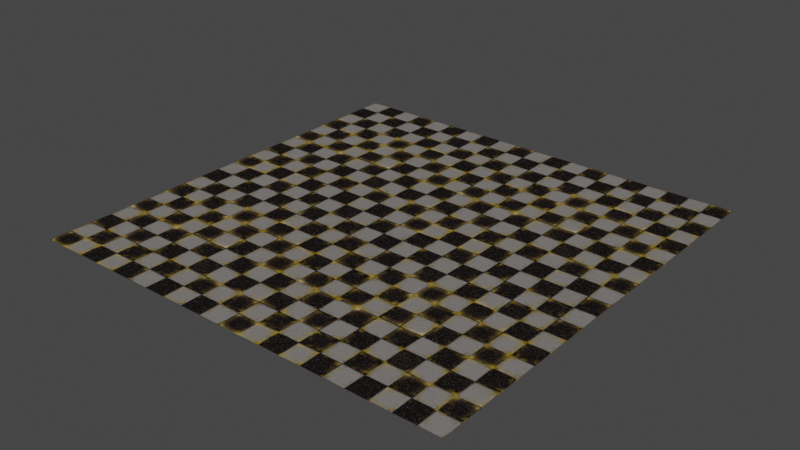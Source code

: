 # Source: modelo_chao.blend  (saved by Blender 3.3.6; exported with 4.5.12 LTS)
import bpy
from mathutils import Matrix  # noqa: F401  (used for matrix-valued properties, if any)

bpy.ops.wm.read_factory_settings(use_empty=True)
scene = bpy.context.scene
scene.name = 'Scene'

# ---- collections
col_collection = bpy.data.collections.new('Collection'); scene.collection.children.link(col_collection)

# ---- images (referenced by path relative to the original .blend; pixels are not part of the script)
import os
ASSET_DIR = os.environ.get("B2B_ASSET_DIR", "")  # directory of the original .blend (textures are referenced by path, not embedded)
HERE = os.path.dirname(os.path.abspath(__file__))  # packed textures are extracted next to this script under _unpacked/

def load_image(name, relpath, width, height, colorspace="sRGB"):
    """Load a texture the original file referenced (path relative to the .blend, or extracted next to this script)."""
    p = next((c for c in (os.path.join(HERE, relpath), os.path.join(ASSET_DIR, relpath)) if relpath and os.path.exists(c)), "")
    if p:
        img = bpy.data.images.load(p, check_existing=True)
        img.name = name
    else:  # same state as the original file: an image datablock whose file is absent (Cycles renders it pink)
        img = bpy.data.images.new(name, width, height)
        img.source = "FILE"
        img.filepath = "//" + (relpath or name)
    img.colorspace_settings.name = colorspace
    return img
img_dirty_black_and_white_checker_tiles_height_jpg = load_image('Dirty_Black_and_white_checker_Tiles_Height.jpg', '_unpacked/Dirty_Black_and_white_checker_Tiles_Height.035c313c.jpg', 1024, 1024, 'Non-Color')
img_dirty_black_and_white_checker_tiles_base_color_jpg = load_image('Dirty_Black_and_white_checker_Tiles_Base_Color.jpg', '_unpacked/Dirty_Black_and_white_checker_Tiles_Base_Color.21e62ccd.jpg', 1024, 1024, 'sRGB')
img_dirty_black_and_white_checker_tiles_roughness_jpg = load_image('Dirty_Black_and_white_checker_Tiles_Roughness.jpg', '_unpacked/Dirty_Black_and_white_checker_Tiles_Roughness.e2c69507.jpg', 1024, 1024, 'Non-Color')
img_dirty_black_and_white_checker_tiles_normal_jpg = load_image('Dirty_Black_and_white_checker_Tiles_Normal.jpg', '_unpacked/Dirty_Black_and_white_checker_Tiles_Normal.8a2ea272.jpg', 1024, 1024, 'Non-Color')

# ---- materials (node trees are filled in below, after node groups)
mat_dirty_black_and_white_checker_tiles = bpy.data.materials.new('Dirty Black and white checker Tiles')
mat_dirty_black_and_white_checker_tiles.use_transparent_shadow = False

# ---- node groups
ng_nodegroup = bpy.data.node_groups.new('NodeGroup', 'ShaderNodeTree')
_s = ng_nodegroup.interface.new_socket(name='Color', in_out='OUTPUT', socket_type='NodeSocketColor')
_s.default_value = (0.0, 0.0, 0.0, 0.0)
_s = ng_nodegroup.interface.new_socket(name='Color', in_out='INPUT', socket_type='NodeSocketColor')
_s.default_value = (0.8, 0.8, 0.8, 1.0)
_N = ng_nodegroup.nodes; _L = ng_nodegroup.links
n0 = _N.new('ShaderNodeInvert'); n0.name = 'Invert'; n0.location = (27, -6)
n1 = _N.new('ShaderNodeSeparateColor'); n1.name = 'Separate Color'; n1.location = (-261, -10)
n2 = _N.new('NodeGroupInput'); n2.name = 'Group Input'; n2.location = (-461, 0)
n3 = _N.new('NodeGroupOutput'); n3.name = 'Group Output'; n3.location = (451, 0)
n4 = _N.new('ShaderNodeCombineColor'); n4.name = 'Combine Color'; n4.location = (261, 10)
_L.new(n1.outputs[0], n4.inputs[0])
_L.new(n1.outputs[2], n4.inputs[2])
_L.new(n1.outputs[1], n0.inputs[1])
_L.new(n0.outputs[0], n4.inputs[1])
_L.new(n2.outputs[0], n1.inputs[0])
_L.new(n4.outputs[0], n3.inputs[0])
n3.is_active_output = True

# ---- material node trees
mat_dirty_black_and_white_checker_tiles.use_nodes = True; mat_dirty_black_and_white_checker_tiles.node_tree.nodes.clear()
_N = mat_dirty_black_and_white_checker_tiles.node_tree.nodes; _L = mat_dirty_black_and_white_checker_tiles.node_tree.links
n0 = _N.new('NodeFrame'); n0.name = 'Frame'; n0.location = (-1270, 330)
n0.label = 'Mapping'
n0.width = 400
n1 = _N.new('NodeFrame'); n1.name = 'Frame.001'; n1.location = (-628, 530)
n1.label = 'Textures'
n1.width = 358
n2 = _N.new('ShaderNodeTexImage'); n2.name = 'Image Texture'; n2.location = (88, -870)
n2.label = 'Displacement'
n2.image = img_dirty_black_and_white_checker_tiles_height_jpg
n3 = _N.new('ShaderNodeTexImage'); n3.name = 'Image Texture.001'; n3.location = (88, -30)
n3.label = 'Base Color'
n3.image = img_dirty_black_and_white_checker_tiles_base_color_jpg
n4 = _N.new('ShaderNodeTexImage'); n4.name = 'Image Texture.002'; n4.location = (88, -310)
n4.label = 'Roughness'
n4.image = img_dirty_black_and_white_checker_tiles_roughness_jpg
n5 = _N.new('ShaderNodeTexImage'); n5.name = 'Image Texture.003'; n5.location = (88, -590)
n5.label = 'Normal'
n5.image = img_dirty_black_and_white_checker_tiles_normal_jpg
n6 = _N.new('ShaderNodeNormalMap'); n6.name = 'Normal Map'; n6.location = (0, -60)
n7 = _N.new('ShaderNodeMapping'); n7.name = 'Mapping'; n7.location = (230, -30)
n8 = _N.new('NodeReroute'); n8.name = 'Reroute'; n8.location = (38, -586)
n8.width = 16
n8.socket_idname = 'NodeSocketVector'
n9 = _N.new('ShaderNodeTexCoord'); n9.name = 'Texture Coordinate'; n9.location = (30, -30)
n10 = _N.new('ShaderNodeBsdfPrincipled'); n10.name = 'Principled BSDF'; n10.location = (340, 300)
n10.distribution = 'GGX'
n10.subsurface_method = 'RANDOM_WALK_SKIN'
n10.inputs[3].default_value = 1.45
n10.inputs[13].default_value = 0.0
n10.inputs[27].default_value = (0.0, 0.0, 0.0, 1.0)
n10.inputs[28].default_value = 1.0
n11 = _N.new('ShaderNodeHueSaturation'); n11.name = 'Hue Saturation Value'; n11.location = (-220, 445)
n12 = _N.new('ShaderNodeRGBCurve'); n12.name = 'RGB Curves'; n12.location = (-220, 144)
n12.hide = True
n12.mapping.update()
n13 = _N.new('ShaderNodeGroup'); n13.name = 'Group'; n13.location = (-220, -121)
n13.node_tree = ng_nodegroup
n14 = _N.new('ShaderNodeDisplacement'); n14.name = 'Displacement'; n14.location = (424, -385)
n14.inputs[2].default_value = 0.05
n15 = _N.new('ShaderNodeOutputMaterial'); n15.name = 'Material Output'; n15.location = (787, 212)
n2.parent = n1
n3.parent = n1
n4.parent = n1
n5.parent = n1
n7.parent = n0
n8.parent = n1
n9.parent = n0
_L.new(n10.outputs[0], n15.inputs[0])
_L.new(n2.outputs[0], n14.inputs[0])
_L.new(n14.outputs[0], n15.inputs[2])
_L.new(n11.outputs[0], n10.inputs[0])
_L.new(n12.outputs[0], n10.inputs[2])
_L.new(n13.outputs[0], n6.inputs[1])
_L.new(n6.outputs[0], n10.inputs[5])
_L.new(n8.outputs[0], n3.inputs[0])
_L.new(n8.outputs[0], n4.inputs[0])
_L.new(n8.outputs[0], n5.inputs[0])
_L.new(n8.outputs[0], n2.inputs[0])
_L.new(n7.outputs[0], n8.inputs[0])
_L.new(n9.outputs[2], n7.inputs[0])
_L.new(n3.outputs[0], n11.inputs[4])
_L.new(n4.outputs[0], n12.inputs[1])
_L.new(n5.outputs[0], n13.inputs[0])
n15.is_active_output = True

# ---- world
world_world = bpy.data.worlds.new('World'); scene.world = world_world
world_world.use_nodes = True; world_world.node_tree.nodes.clear()
_N = world_world.node_tree.nodes; _L = world_world.node_tree.links
n0 = _N.new('ShaderNodeOutputWorld'); n0.name = 'World Output'; n0.location = (300, 300)
n1 = _N.new('ShaderNodeBackground'); n1.name = 'Background'; n1.location = (10, 300)
n1.inputs[0].default_value = (0.05088, 0.05088, 0.05088, 1.0)
_L.new(n1.outputs[0], n0.inputs[0])
n0.is_active_output = True
world_world.color = (0.05088, 0.05088, 0.05088)
world_world.use_sun_shadow = False
world_world.sun_shadow_jitter_overblur = 0.0

# ---- meshes
me_plane = bpy.data.meshes.new('Plane')
me_plane.from_pydata([(-1.0, -1.0, 0.0), (1.0, -1.0, 0.0), (-1.0, 1.0, 0.0), (1.0, 1.0, 0.0)], [], [(0, 1, 3, 2)])
_uv = me_plane.uv_layers.new(name='UVMap')
_uv.uv.foreach_set('vector', [0.0, 0.0, 1.0, 0.0, 1.0, 1.0, 0.0, 1.0])
_uv = me_plane.uv_layers.new(name='automap')
_uv.uv.foreach_set('vector', [-0.5, -0.5, 1.5, -0.5, 1.5, 1.5, -0.5, 1.5])
_uv.active_render = True
me_plane.materials.append(mat_dirty_black_and_white_checker_tiles)
me_plane.auto_texspace = False
me_plane.update()

# ---- objects
ob_plane = bpy.data.objects.new('Plane', me_plane)

# ---- transforms, parenting, visibility, modifiers, constraints
ob_plane.location = (0.0, 0.0, 0.0)
ob_plane.scale = (4.125, 4.125, 4.125)

# ---- collection membership
col_collection.objects.link(ob_plane)

# ---- scene / render settings (as saved in the file)
scene.frame_start = 1; scene.frame_end = 250; scene.frame_set(1)
scene.render.engine = 'BLENDER_EEVEE_NEXT'
scene.cycles.sampling_pattern = 'TABULATED_SOBOL'
scene.cycles.use_light_tree = False
scene.view_settings.view_transform = 'Filmic'
bpy.context.view_layer.update()

# ---- added for rendering (the .blend has no active camera and no usable light): camera, sun
cam_auto = bpy.data.cameras.new('AutoCamera')
cam_auto.lens = 50.0
cam_auto.sensor_width = 36.0
cam_auto.clip_end = 1000.0
ob_auto_camera = bpy.data.objects.new('AutoCamera', cam_auto)
scene.collection.objects.link(ob_auto_camera)
ob_auto_camera.location = (10.7944, -12.9533, 8.63556)
ob_auto_camera.rotation_euler = (1.09748, -7.21219e-08, 0.694738)
scene.camera = ob_auto_camera
light_auto_sun = bpy.data.lights.new('AutoSun', 'SUN')
light_auto_sun.energy = 3.0
light_auto_sun.angle = 0.0523599
ob_auto_sun = bpy.data.objects.new('AutoSun', light_auto_sun)
scene.collection.objects.link(ob_auto_sun)
ob_auto_sun.rotation_euler = (0.872665, 0.174533, 0.523599)
bpy.context.view_layer.update()
